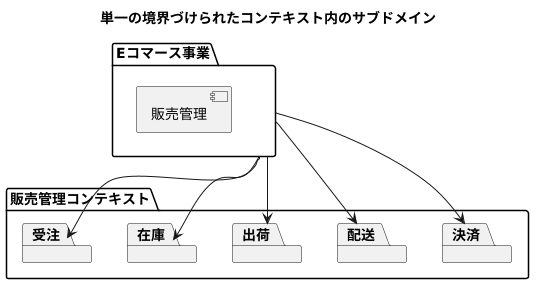

The diagram above was rendered by PlantUML. Its source (embedded in the PNG):
@startuml
title 単一の境界づけられたコンテキスト内のサブドメイン

package "Eコマース事業" {
    [販売管理] as SalesManagement
}

package 販売管理コンテキスト {
    package "受注"
    package "在庫"
    package "出荷"
    package "配送"
    package "決済"
}

"Eコマース事業" --> "受注"
"Eコマース事業" --> "在庫"
"Eコマース事業" --> "出荷"
"Eコマース事業" --> "配送"
"Eコマース事業" --> "決済"
@enduml